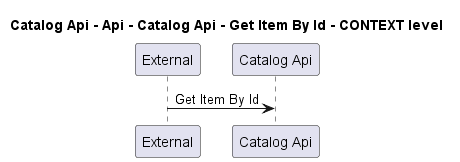

The diagram above was rendered by PlantUML. Its source (embedded in the PNG):
@startuml
!pragma layout smetana

title Catalog Api - Api - Catalog Api - Get Item By Id - CONTEXT level

participant "External" as C4InterFlow.SoftwareSystems.ExternalSystem
participant "Catalog Api" as dotnet.eShop.Architecture.SoftwareSystems.CatalogApi

C4InterFlow.SoftwareSystems.ExternalSystem -> dotnet.eShop.Architecture.SoftwareSystems.CatalogApi : Get Item By Id


@enduml